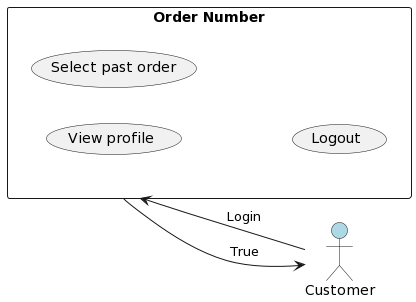

The diagram above was rendered by PlantUML. Its source (embedded in the PNG):
@startuml
left to right direction

actor Customer as customer #lightblue

rectangle "Order Number" as order_number {
  (View profile)
  (Select past order)
  (Logout)
}

customer -> order_number: Login
order_number --> customer: True
@enduml